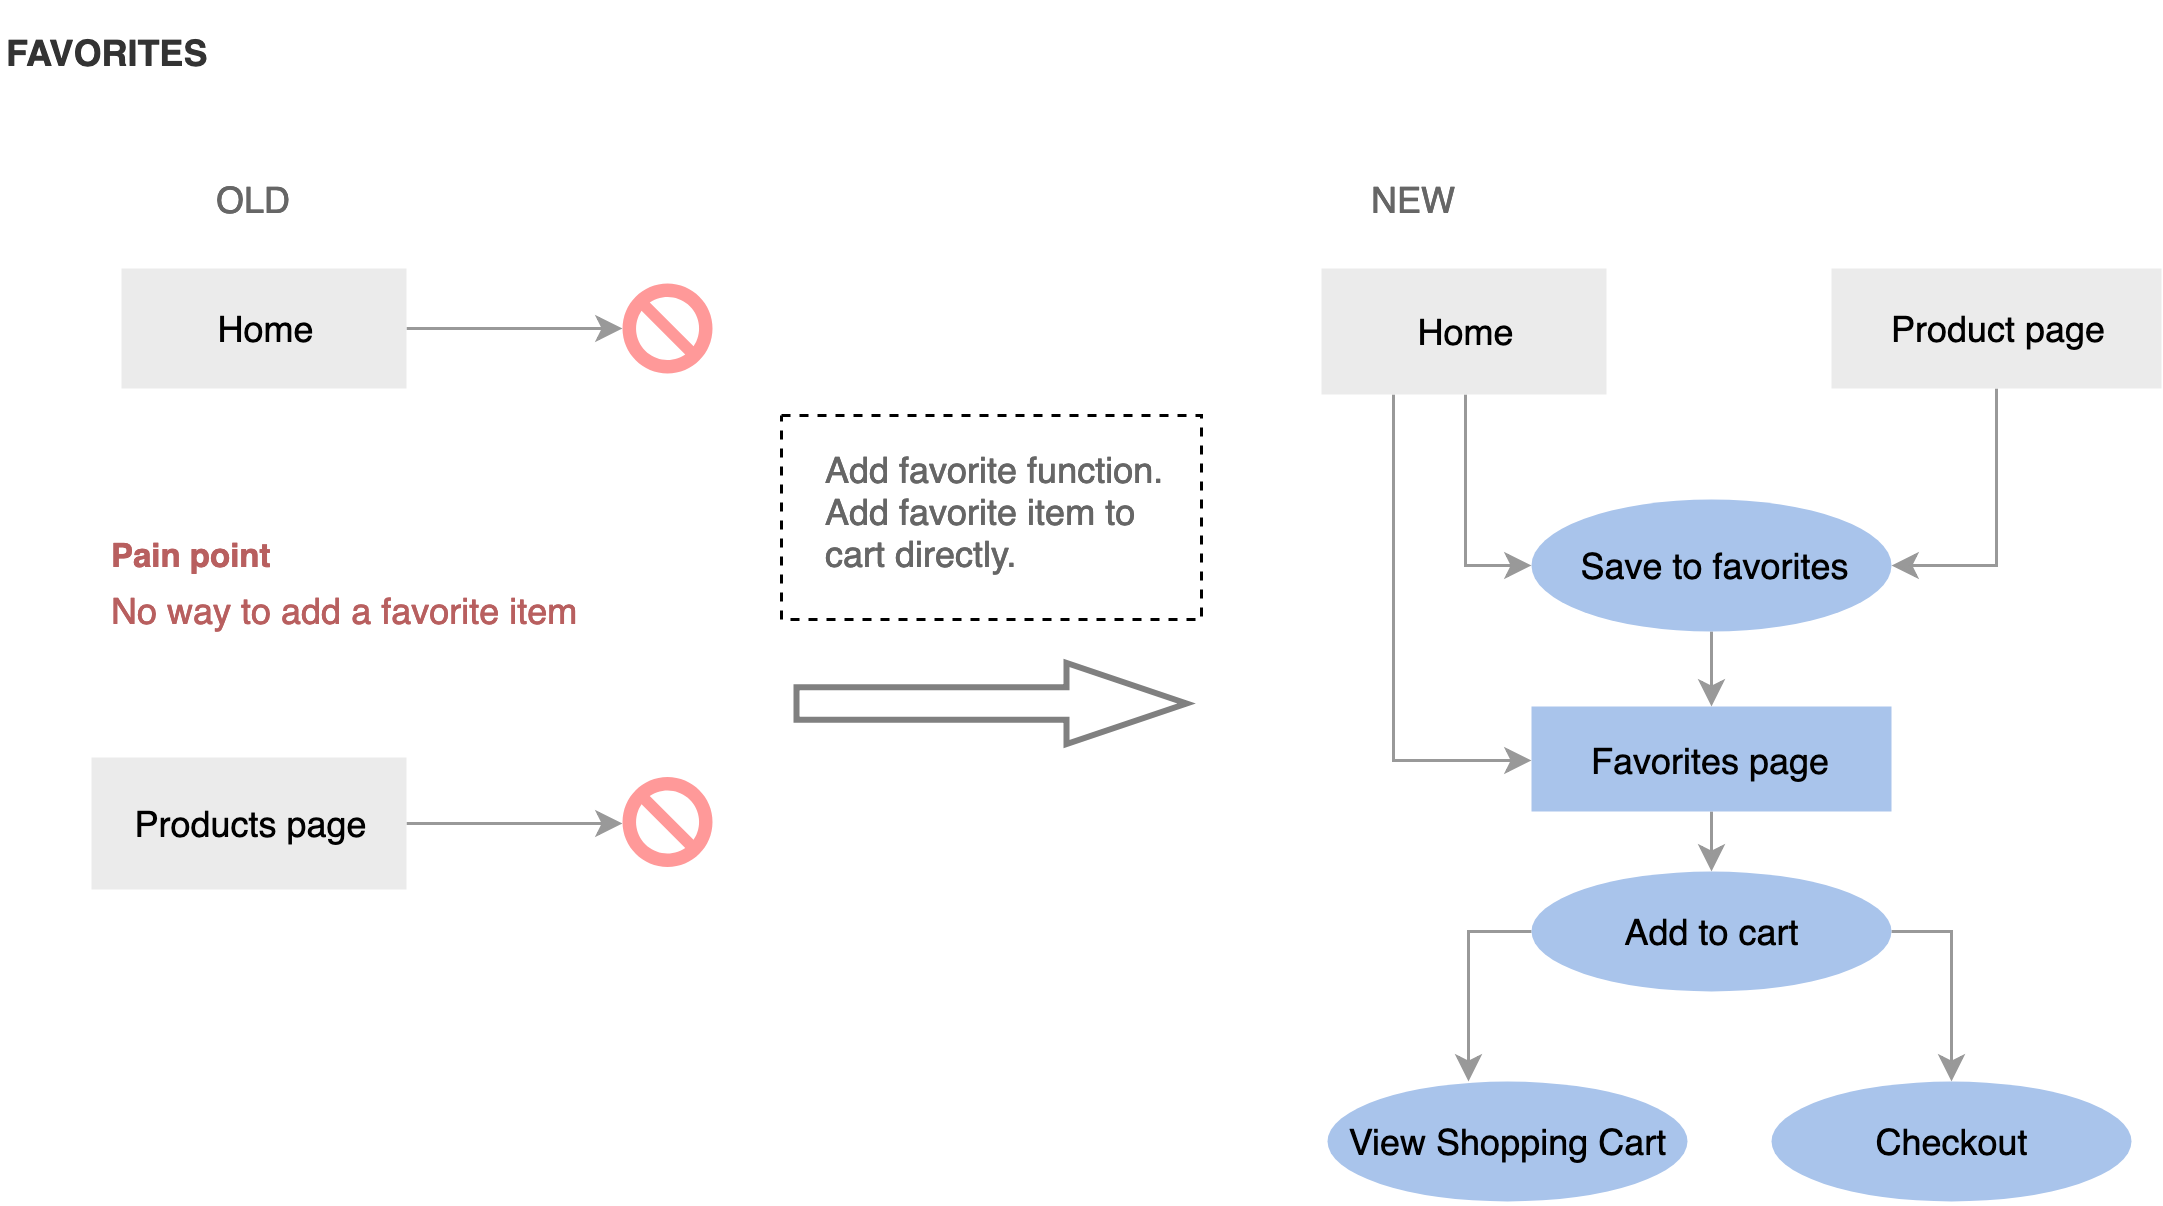

The diagram above was exported from draw.io. Its source (the exported page's mxGraphModel, read from the mxfile embedded in the PNG):
<mxGraphModel dx="1350" dy="674" grid="1" gridSize="10" guides="1" tooltips="1" connect="1" arrows="1" fold="1" page="1" pageScale="1" pageWidth="850" pageHeight="1100" math="0" shadow="0">
  <root>
    <mxCell id="0" />
    <mxCell id="1" parent="0" />
    <mxCell id="2" value="" style="rounded=0;whiteSpace=wrap;html=1;strokeColor=#000000;strokeWidth=1;fillColor=none;fontSize=19;fontColor=#666666;dashed=1;" vertex="1" parent="1">
      <mxGeometry x="480" y="308" width="140" height="68" as="geometry" />
    </mxCell>
    <mxCell id="3" style="edgeStyle=orthogonalEdgeStyle;rounded=0;html=1;exitX=1;exitY=0.5;entryX=0;entryY=0.5;entryPerimeter=0;jettySize=auto;orthogonalLoop=1;strokeColor=#999999;fontSize=13;" edge="1" source="4" target="16" parent="1">
      <mxGeometry relative="1" as="geometry" />
    </mxCell>
    <mxCell id="4" value="&lt;span style=&quot;font-weight: normal&quot;&gt;&lt;font style=&quot;font-size: 12px&quot;&gt;Home&lt;/font&gt;&lt;/span&gt;" style="rounded=0;whiteSpace=wrap;html=1;strokeColor=none;fillColor=#ebebeb;fontStyle=1;fontSize=13;strokeWidth=2;" vertex="1" parent="1">
      <mxGeometry x="260" y="259" width="95" height="40" as="geometry" />
    </mxCell>
    <mxCell id="5" style="edgeStyle=orthogonalEdgeStyle;rounded=0;html=1;exitX=1;exitY=0.5;entryX=0;entryY=0.5;entryPerimeter=0;jettySize=auto;orthogonalLoop=1;strokeColor=#999999;fontSize=13;" edge="1" source="6" target="17" parent="1">
      <mxGeometry relative="1" as="geometry" />
    </mxCell>
    <mxCell id="6" value="&lt;font style=&quot;font-size: 12px&quot;&gt;Products page&lt;/font&gt;" style="rounded=0;whiteSpace=wrap;html=1;strokeColor=none;fillColor=#ebebeb;fontStyle=0;fontSize=13;" vertex="1" parent="1">
      <mxGeometry x="250" y="422" width="105" height="44" as="geometry" />
    </mxCell>
    <mxCell id="7" style="edgeStyle=orthogonalEdgeStyle;rounded=0;html=1;exitX=0.5;exitY=1;entryX=1;entryY=0.5;jettySize=auto;orthogonalLoop=1;strokeColor=#999999;fontSize=13;" edge="1" source="8" target="19" parent="1">
      <mxGeometry relative="1" as="geometry" />
    </mxCell>
    <mxCell id="8" value="&lt;font style=&quot;font-size: 12px&quot;&gt;Product page&lt;/font&gt;&lt;br style=&quot;font-size: 13px&quot;&gt;" style="rounded=0;whiteSpace=wrap;html=1;strokeColor=none;fillColor=#ebebeb;fontStyle=0;fontSize=13;" vertex="1" parent="1">
      <mxGeometry x="830" y="259" width="110" height="40" as="geometry" />
    </mxCell>
    <mxCell id="9" style="edgeStyle=orthogonalEdgeStyle;rounded=0;html=1;exitX=0.5;exitY=1;entryX=0.5;entryY=0;jettySize=auto;orthogonalLoop=1;strokeColor=#999999;fontSize=13;" edge="1" source="10" target="13" parent="1">
      <mxGeometry relative="1" as="geometry" />
    </mxCell>
    <mxCell id="10" value="&lt;font style=&quot;font-size: 12px&quot;&gt;Favorites page&lt;/font&gt;" style="rounded=0;whiteSpace=wrap;html=1;strokeColor=none;fillColor=#A9C4EB;fontStyle=0;fontSize=13;strokeWidth=3;" vertex="1" parent="1">
      <mxGeometry x="730" y="405" width="120" height="35" as="geometry" />
    </mxCell>
    <mxCell id="11" style="edgeStyle=orthogonalEdgeStyle;rounded=0;html=1;exitX=0;exitY=0.5;exitDx=0;exitDy=0;entryX=0.392;entryY=0;entryDx=0;entryDy=0;entryPerimeter=0;jettySize=auto;orthogonalLoop=1;strokeColor=#999999;" edge="1" source="13" target="14" parent="1">
      <mxGeometry relative="1" as="geometry" />
    </mxCell>
    <mxCell id="12" style="edgeStyle=orthogonalEdgeStyle;rounded=0;html=1;exitX=1;exitY=0.5;exitDx=0;exitDy=0;entryX=0.5;entryY=0;entryDx=0;entryDy=0;jettySize=auto;orthogonalLoop=1;strokeColor=#999999;" edge="1" source="13" target="15" parent="1">
      <mxGeometry relative="1" as="geometry" />
    </mxCell>
    <mxCell id="13" value="&lt;font style=&quot;font-size: 12px&quot;&gt;Add to cart&lt;/font&gt;" style="ellipse;whiteSpace=wrap;html=1;fontSize=13;strokeColor=none;fillColor=#A9C4EB;strokeWidth=3;" vertex="1" parent="1">
      <mxGeometry x="730" y="460" width="120" height="40" as="geometry" />
    </mxCell>
    <mxCell id="14" value="&lt;font style=&quot;font-size: 12px&quot;&gt;View Shopping Cart&lt;/font&gt;" style="ellipse;whiteSpace=wrap;html=1;fontSize=13;strokeColor=none;fillColor=#A9C4EB;strokeWidth=3;" vertex="1" parent="1">
      <mxGeometry x="662" y="530" width="120" height="40" as="geometry" />
    </mxCell>
    <mxCell id="15" value="&lt;font style=&quot;font-size: 12px&quot;&gt;Checkout&lt;/font&gt;" style="ellipse;whiteSpace=wrap;html=1;fontSize=13;strokeColor=none;fillColor=#A9C4EB;strokeWidth=3;" vertex="1" parent="1">
      <mxGeometry x="810" y="530" width="120" height="40" as="geometry" />
    </mxCell>
    <mxCell id="16" value="" style="verticalLabelPosition=bottom;verticalAlign=top;html=1;shape=mxgraph.basic.no_symbol;fillColor=#FF9999;fontSize=13;strokeColor=none;" vertex="1" parent="1">
      <mxGeometry x="427" y="264" width="30" height="30" as="geometry" />
    </mxCell>
    <mxCell id="17" value="" style="verticalLabelPosition=bottom;verticalAlign=top;html=1;shape=mxgraph.basic.no_symbol;fillColor=#FF9999;fontSize=13;strokeColor=none;" vertex="1" parent="1">
      <mxGeometry x="427" y="428.5" width="30" height="30" as="geometry" />
    </mxCell>
    <mxCell id="18" style="edgeStyle=orthogonalEdgeStyle;rounded=0;html=1;exitX=0.5;exitY=1;entryX=0.5;entryY=0;jettySize=auto;orthogonalLoop=1;strokeColor=#999999;fontSize=13;" edge="1" source="19" target="10" parent="1">
      <mxGeometry relative="1" as="geometry" />
    </mxCell>
    <mxCell id="19" value="&lt;font style=&quot;font-size: 12px&quot;&gt;Save to favorites&lt;/font&gt;" style="ellipse;whiteSpace=wrap;html=1;fontSize=13;strokeColor=none;fillColor=#A9C4EB;strokeWidth=3;" vertex="1" parent="1">
      <mxGeometry x="730" y="336" width="120" height="44" as="geometry" />
    </mxCell>
    <mxCell id="20" value="&lt;font style=&quot;font-size: 11px&quot; color=&quot;#b85f5f&quot;&gt;&lt;b style=&quot;line-height: 210%&quot;&gt;Pain point&lt;/b&gt;&lt;br&gt;&lt;/font&gt;&lt;div&gt;&lt;font color=&quot;#b85f5f&quot;&gt;No way to add a favorite item&lt;/font&gt;&lt;br&gt;&lt;/div&gt;" style="text;html=1;resizable=0;points=[];autosize=1;align=left;verticalAlign=top;spacingTop=-4;fontSize=12;fontColor=#666666;" vertex="1" parent="1">
      <mxGeometry x="255" y="340.5" width="170" height="40" as="geometry" />
    </mxCell>
    <mxCell id="21" value="" style="verticalLabelPosition=bottom;verticalAlign=top;html=1;strokeWidth=2;shape=mxgraph.arrows2.arrow;dy=0.6;dx=40;notch=0;fillColor=none;strokeColor=#808080;" vertex="1" parent="1">
      <mxGeometry x="485" y="390.5" width="130" height="27" as="geometry" />
    </mxCell>
    <mxCell id="22" value="&lt;div&gt;&lt;font color=&quot;#666666&quot;&gt;Add favorite function.&lt;/font&gt;&lt;/div&gt;&lt;div&gt;&lt;font color=&quot;#666666&quot;&gt;Add favorite item to&lt;/font&gt;&lt;/div&gt;&lt;div&gt;&lt;font color=&quot;#666666&quot;&gt;cart directly.&lt;/font&gt;&lt;/div&gt;" style="text;resizable=0;points=[];autosize=1;align=left;verticalAlign=top;spacingTop=-4;html=1;" vertex="1" parent="1">
      <mxGeometry x="493" y="317" width="130" height="40" as="geometry" />
    </mxCell>
    <mxCell id="23" value="&lt;font style=&quot;font-size: 12px&quot; color=&quot;#333333&quot;&gt;FAVORITES&lt;/font&gt;" style="text;html=1;resizable=0;points=[];autosize=1;align=left;verticalAlign=top;spacingTop=-4;fontSize=21;fontColor=#CC6600;fontStyle=1" vertex="1" parent="1">
      <mxGeometry x="220" y="170" width="80" height="30" as="geometry" />
    </mxCell>
    <mxCell id="24" value="&lt;font style=&quot;font-size: 12px&quot;&gt;OLD&lt;/font&gt;" style="text;html=1;resizable=0;points=[];autosize=1;align=left;verticalAlign=top;spacingTop=-4;fontSize=19;fontStyle=0;fontColor=#666666;" vertex="1" parent="1">
      <mxGeometry x="290" y="219.5" width="40" height="30" as="geometry" />
    </mxCell>
    <mxCell id="25" value="&lt;font style=&quot;font-size: 12px&quot;&gt;NEW&lt;/font&gt;" style="text;html=1;resizable=0;points=[];autosize=1;align=left;verticalAlign=top;spacingTop=-4;fontSize=19;fontStyle=0;fontColor=#666666;" vertex="1" parent="1">
      <mxGeometry x="675" y="219.5" width="40" height="30" as="geometry" />
    </mxCell>
    <mxCell id="26" style="edgeStyle=orthogonalEdgeStyle;rounded=0;html=1;exitX=0.25;exitY=1;exitDx=0;exitDy=0;entryX=0;entryY=0.5;entryDx=0;entryDy=0;jettySize=auto;orthogonalLoop=1;strokeColor=#999999;" edge="1" source="28" target="10" parent="1">
      <mxGeometry relative="1" as="geometry" />
    </mxCell>
    <mxCell id="27" style="edgeStyle=orthogonalEdgeStyle;rounded=0;html=1;exitX=0.5;exitY=1;exitDx=0;exitDy=0;entryX=0;entryY=0.5;entryDx=0;entryDy=0;jettySize=auto;orthogonalLoop=1;strokeColor=#999999;" edge="1" source="28" target="19" parent="1">
      <mxGeometry relative="1" as="geometry" />
    </mxCell>
    <mxCell id="28" value="&lt;span style=&quot;font-weight: normal&quot;&gt;&lt;font style=&quot;font-size: 12px&quot;&gt;Home&lt;/font&gt;&lt;/span&gt;" style="rounded=0;whiteSpace=wrap;html=1;strokeColor=none;fillColor=#ebebeb;fontStyle=1;fontSize=13;strokeWidth=2;" vertex="1" parent="1">
      <mxGeometry x="660" y="259" width="95" height="42" as="geometry" />
    </mxCell>
  </root>
</mxGraphModel>